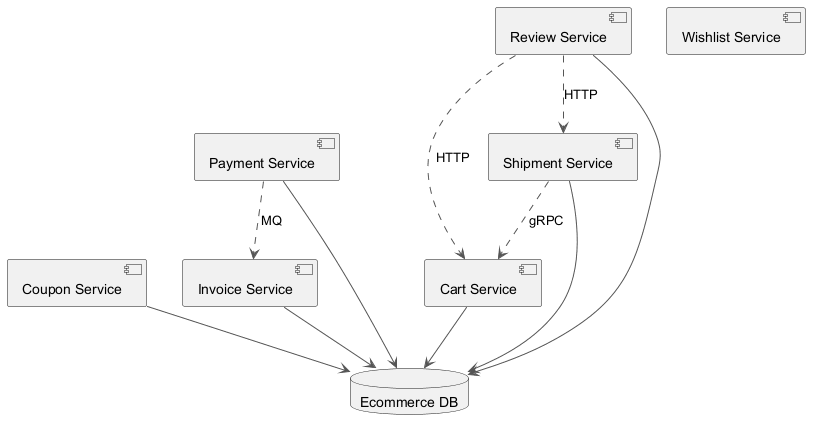

The diagram above was rendered by PlantUML. Its source (embedded in the PNG):
@startuml
skinparam backgroundColor #FFFFFF
skinparam classBackgroundColor #F3E5F5
skinparam classBorderColor #6A1B9A
skinparam ArrowColor #555555
component "Coupon Service" as C_CouponService
component "Invoice Service" as C_InvoiceService
component "Review Service" as C_ReviewService
component "Wishlist Service" as C_WishlistService
component "Shipment Service" as C_ShipmentService
component "Payment Service" as C_PaymentService
component "Cart Service" as C_CartService
database "Ecommerce DB" as DB_ecommerce
C_CouponService --> DB_ecommerce
C_InvoiceService --> DB_ecommerce
C_ReviewService --> DB_ecommerce
C_ShipmentService --> DB_ecommerce
C_PaymentService --> DB_ecommerce
C_CartService --> DB_ecommerce
C_PaymentService ..> C_InvoiceService : MQ
C_ShipmentService ..> C_CartService : gRPC
C_ReviewService ..> C_ShipmentService : HTTP
C_ReviewService ..> C_CartService : HTTP
@enduml